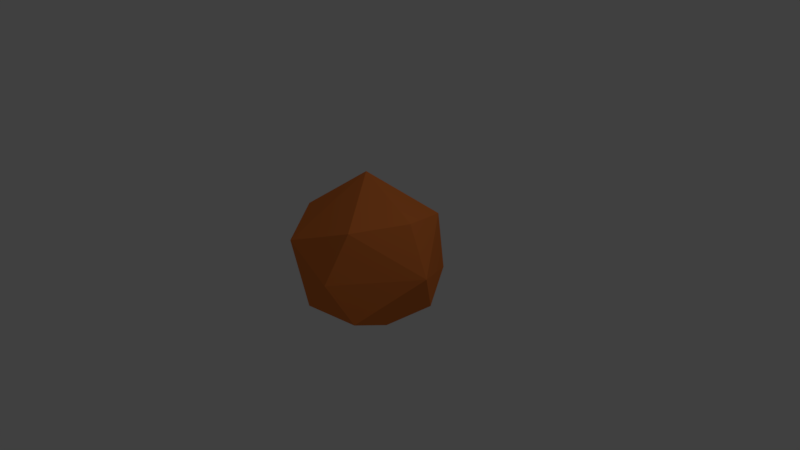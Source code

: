# Source: martianrock.blend  (saved by Blender 2.78.0; exported with 4.5.12 LTS)
import bpy
from mathutils import Matrix  # noqa: F401  (used for matrix-valued properties, if any)

bpy.ops.wm.read_factory_settings(use_empty=True)
scene = bpy.context.scene
scene.name = 'Scene'

# ---- collections
col_collection_1 = bpy.data.collections.new('Collection 1'); scene.collection.children.link(col_collection_1)

# ---- materials (node trees are filled in below, after node groups)
mat_rock = bpy.data.materials.new('rock')
mat_rock.alpha_threshold = 0.0
mat_rock.use_transparent_shadow = False
mat_rock.diffuse_color = (0.8, 0.2105, 0.04512, 1.0)
mat_rock.roughness = 0.5

# ---- material node trees

# ---- world
world_world = bpy.data.worlds.new('World'); scene.world = world_world
world_world.color = (0.05088, 0.05088, 0.05088)
world_world.use_sun_shadow = False
world_world.sun_shadow_jitter_overblur = 0.0
world_world.cycles.sampling_method = 'MANUAL'

# ---- cameras
cam_camera = bpy.data.cameras.new('Camera')
cam_camera.clip_end = 100.0
cam_camera.lens = 35.0
cam_camera.sensor_width = 32.0
cam_camera.sensor_height = 18.0
cam_camera.ortho_scale = 7.314
cam_camera.dof.focus_distance = 0.0
cam_camera.dof.aperture_fstop = 128.0

# ---- lights
light_lamp = bpy.data.lights.new('Lamp', 'POINT')
light_lamp.transmission_factor = 0.0
light_lamp.cutoff_distance = 30.0
light_lamp.energy = 100.0
light_lamp.shadow_buffer_clip_start = 1.001
light_lamp.shadow_soft_size = 0.1
light_lamp.shadow_maximum_resolution = 0.006
light_lamp.use_absolute_resolution = True

# ---- meshes
me_icosphere = bpy.data.meshes.new('Icosphere')
me_icosphere.from_pydata([(0.0, 0.0, -1.0), (0.7236, -0.5257, -0.4472), (-0.2764, -0.8506, -0.4472), (-0.8944, 0.0, -0.4472), (-0.2764, 0.8506, -0.4472), (0.7236, 0.5257, -0.4472), (0.2764, -0.8506, 0.4472), (-0.7236, -0.5257, 0.4472), (-0.7236, 0.5257, 0.4472), (0.2764, 0.8506, 0.4472), (0.8944, 0.0, 0.4472), (0.0, 0.0, 1.0), (-0.1625, -0.5, -0.8507), (0.4253, -0.309, -0.8507), (0.2629, -0.809, -0.5257), (0.8506, 0.0, -0.5257), (0.4253, 0.309, -0.8507), (-0.5257, 0.0, -0.8507), (-0.6882, -0.5, -0.5257), (-0.1625, 0.5, -0.8507), (-0.6882, 0.5, -0.5257), (0.2629, 0.809, -0.5257), (0.9511, -0.309, 0.0), (0.9511, 0.309, 0.0), (0.0, -1.0, 0.0), (0.5878, -0.809, 0.0), (-0.9511, -0.309, 0.0), (-0.5878, -0.809, 0.0), (-0.5878, 0.809, 0.0), (-0.9511, 0.309, 0.0), (0.5878, 0.809, 0.0), (0.0, 1.0, 0.0), (0.6882, -0.5, 0.5257), (-0.2629, -0.809, 0.5257), (-0.8506, 0.0, 0.5257), (-0.2629, 0.809, 0.5257), (0.6882, 0.5, 0.5257), (0.1625, -0.5, 0.8507), (0.5257, 0.0, 0.8507), (-0.4253, -0.309, 0.8507), (-0.4253, 0.309, 0.8507), (0.1625, 0.5, 0.8507)], [], [(0, 13, 12), (1, 13, 15), (0, 12, 17), (0, 17, 19), (0, 19, 16), (1, 15, 22), (2, 14, 24), (3, 18, 26), (4, 20, 28), (5, 21, 30), (1, 22, 25), (2, 24, 27), (3, 26, 29), (4, 28, 31), (5, 30, 23), (6, 32, 37), (7, 33, 39), (8, 34, 40), (9, 35, 41), (10, 36, 38), (38, 41, 11), (38, 36, 41), (36, 9, 41), (41, 40, 11), (41, 35, 40), (35, 8, 40), (40, 39, 11), (40, 34, 39), (34, 7, 39), (39, 37, 11), (39, 33, 37), (33, 6, 37), (37, 38, 11), (37, 32, 38), (32, 10, 38), (23, 36, 10), (23, 30, 36), (30, 9, 36), (31, 35, 9), (31, 28, 35), (28, 8, 35), (29, 34, 8), (29, 26, 34), (26, 7, 34), (27, 33, 7), (27, 24, 33), (24, 6, 33), (25, 32, 6), (25, 22, 32), (22, 10, 32), (30, 31, 9), (30, 21, 31), (21, 4, 31), (28, 29, 8), (28, 20, 29), (20, 3, 29), (26, 27, 7), (26, 18, 27), (18, 2, 27), (24, 25, 6), (24, 14, 25), (14, 1, 25), (22, 23, 10), (22, 15, 23), (15, 5, 23), (16, 21, 5), (16, 19, 21), (19, 4, 21), (19, 20, 4), (19, 17, 20), (17, 3, 20), (17, 18, 3), (17, 12, 18), (12, 2, 18), (15, 16, 5), (15, 13, 16), (13, 0, 16), (12, 14, 2), (12, 13, 14), (13, 1, 14)])
me_icosphere.materials.append(mat_rock)
me_icosphere.use_remesh_preserve_volume = False
me_icosphere.use_remesh_preserve_attributes = False
me_icosphere.use_mirror_vertex_groups = False
me_icosphere.update()

# ---- objects
ob_icosphere = bpy.data.objects.new('Icosphere', me_icosphere)
ob_lamp = bpy.data.objects.new('Lamp', light_lamp)
ob_camera = bpy.data.objects.new('Camera', cam_camera)

# ---- transforms, parenting, visibility, modifiers, constraints
ob_icosphere.location = (0.0, 0.0, 0.0)
ob_icosphere.lineart.crease_threshold = 0.0
_m = ob_icosphere.modifiers.new('Decimate', 'DECIMATE')
_m.ratio = 0.3842
ob_lamp.location = (4.076, 1.005, 5.904)
ob_lamp.rotation_euler = (0.6503, 0.05522, 1.866)
ob_lamp.lock_rotations_4d = False
ob_lamp.empty_display_type = 'ARROWS'
ob_lamp.color = (0.0, 0.0, 0.0, 0.0)
ob_lamp.lineart.crease_threshold = 0.0
ob_camera.location = (7.481, -6.508, 5.344)
ob_camera.rotation_euler = (1.109, 0.0, 0.8149)
ob_camera.lock_rotations_4d = False
ob_camera.empty_display_type = 'ARROWS'
ob_camera.color = (0.0, 0.0, 0.0, 0.0)
ob_camera.display_type = 'WIRE'
ob_camera.lineart.crease_threshold = 0.0

# ---- collection membership
col_collection_1.objects.link(ob_icosphere)
col_collection_1.objects.link(ob_lamp)
col_collection_1.objects.link(ob_camera)

# ---- scene / render settings (as saved in the file)
scene.camera = ob_camera
scene.frame_start = 1; scene.frame_end = 250; scene.frame_set(1)
scene.render.engine = 'BLENDER_EEVEE_NEXT'
scene.render.resolution_percentage = 50
scene.render.dither_intensity = 0.0
scene.cycles.use_denoising = False
scene.cycles.samples = 128
scene.cycles.sampling_pattern = 'TABULATED_SOBOL'
scene.cycles.light_sampling_threshold = 0.0
scene.cycles.use_adaptive_sampling = False
scene.cycles.use_light_tree = False
scene.cycles.blur_glossy = 0.0
scene.cycles.sample_clamp_indirect = 0.0
scene.view_settings.view_transform = 'Standard'
bpy.context.view_layer.update()
